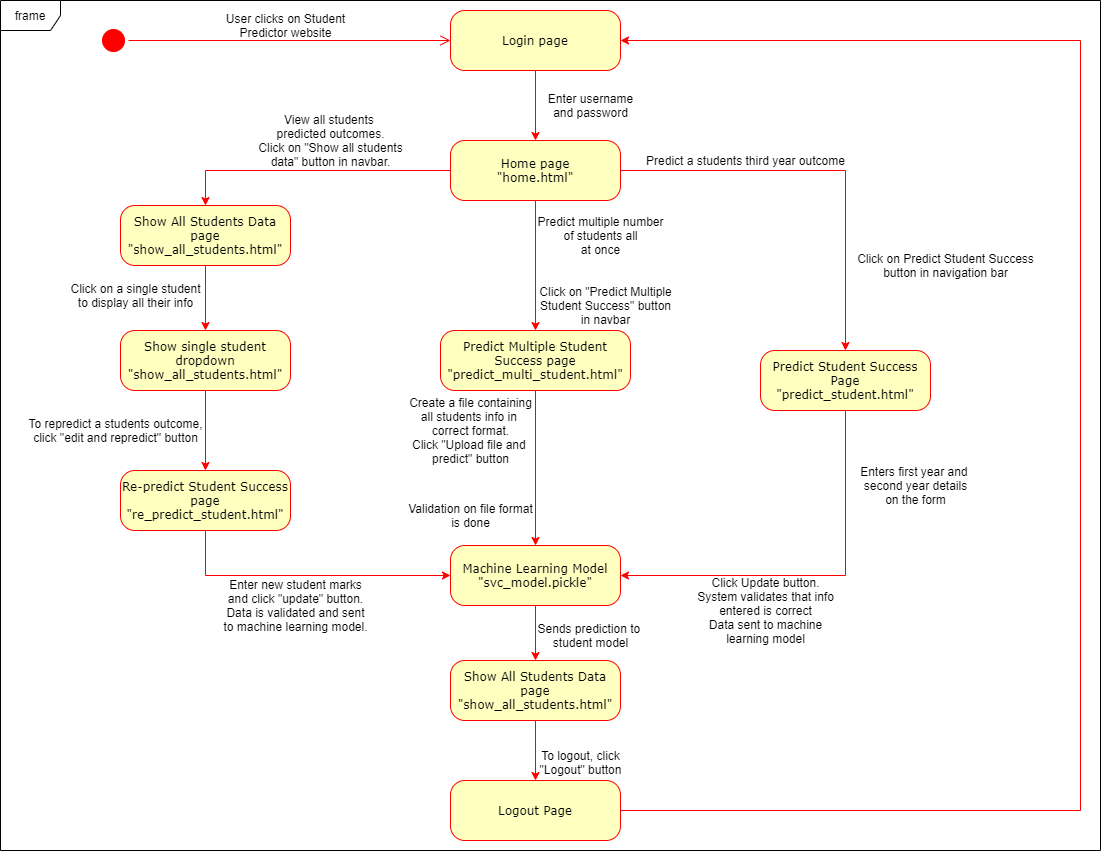

The diagram above was exported from draw.io. Its source (the exported page's mxGraphModel, read from the mxfile embedded in the PNG):
<mxGraphModel dx="1370" dy="619" grid="1" gridSize="10" guides="1" tooltips="1" connect="1" arrows="1" fold="1" page="1" pageScale="1" pageWidth="1100" pageHeight="850" background="#ffffff" math="0" shadow="0">
  <root>
    <mxCell id="0" />
    <mxCell id="1" parent="0" />
    <mxCell id="382b91b5511bd0f7-1" value="" style="ellipse;html=1;shape=startState;fillColor=#FF0000;strokeColor=#ff0000;rounded=1;shadow=0;comic=0;labelBackgroundColor=none;fontFamily=Verdana;fontSize=12;fontColor=#000000;align=center;direction=south;" parent="1" vertex="1">
      <mxGeometry x="98" y="25" width="30" height="30" as="geometry" />
    </mxCell>
    <mxCell id="5fCWgwUi29dcFtquZb9f-18" value="" style="edgeStyle=orthogonalEdgeStyle;rounded=0;orthogonalLoop=1;jettySize=auto;html=1;strokeColor=#FF0000;" parent="1" source="382b91b5511bd0f7-6" target="5fCWgwUi29dcFtquZb9f-17" edge="1">
      <mxGeometry relative="1" as="geometry" />
    </mxCell>
    <mxCell id="382b91b5511bd0f7-6" value="Login page" style="rounded=1;whiteSpace=wrap;html=1;arcSize=24;fillColor=#ffffc0;strokeColor=#ff0000;shadow=0;comic=0;labelBackgroundColor=none;fontFamily=Verdana;fontSize=12;fontColor=#000000;align=center;" parent="1" vertex="1">
      <mxGeometry x="450" y="10" width="170" height="60" as="geometry" />
    </mxCell>
    <mxCell id="SjFn9w-eKNMdl9x-JJkw-17" value="" style="edgeStyle=orthogonalEdgeStyle;rounded=0;orthogonalLoop=1;jettySize=auto;html=1;strokeColor=#FF0000;" edge="1" parent="1" source="5fCWgwUi29dcFtquZb9f-17" target="SjFn9w-eKNMdl9x-JJkw-16">
      <mxGeometry relative="1" as="geometry" />
    </mxCell>
    <mxCell id="SjFn9w-eKNMdl9x-JJkw-33" value="" style="edgeStyle=orthogonalEdgeStyle;rounded=0;orthogonalLoop=1;jettySize=auto;html=1;strokeColor=#FF0000;" edge="1" parent="1" source="5fCWgwUi29dcFtquZb9f-17" target="SjFn9w-eKNMdl9x-JJkw-32">
      <mxGeometry relative="1" as="geometry" />
    </mxCell>
    <mxCell id="5fCWgwUi29dcFtquZb9f-17" value="Home page&lt;br&gt;&quot;home.html&quot;" style="rounded=1;whiteSpace=wrap;html=1;arcSize=24;fillColor=#ffffc0;strokeColor=#ff0000;shadow=0;comic=0;labelBackgroundColor=none;fontFamily=Verdana;fontSize=12;fontColor=#000000;align=center;" parent="1" vertex="1">
      <mxGeometry x="450" y="140" width="170" height="60" as="geometry" />
    </mxCell>
    <mxCell id="SjFn9w-eKNMdl9x-JJkw-39" style="edgeStyle=orthogonalEdgeStyle;rounded=0;orthogonalLoop=1;jettySize=auto;html=1;exitX=0.5;exitY=1;exitDx=0;exitDy=0;entryX=0.5;entryY=0;entryDx=0;entryDy=0;strokeColor=#FF0000;" edge="1" parent="1" source="SjFn9w-eKNMdl9x-JJkw-32" target="SjFn9w-eKNMdl9x-JJkw-5">
      <mxGeometry relative="1" as="geometry">
        <mxPoint x="425" y="550" as="targetPoint" />
      </mxGeometry>
    </mxCell>
    <mxCell id="SjFn9w-eKNMdl9x-JJkw-32" value="Predict Multiple Student Success page&lt;br&gt;&quot;predict_multi_student.html&quot;" style="rounded=1;whiteSpace=wrap;html=1;arcSize=24;fillColor=#ffffc0;strokeColor=#ff0000;shadow=0;comic=0;labelBackgroundColor=none;fontFamily=Verdana;fontSize=12;fontColor=#000000;align=center;" vertex="1" parent="1">
      <mxGeometry x="440" y="330" width="190" height="60" as="geometry" />
    </mxCell>
    <mxCell id="SjFn9w-eKNMdl9x-JJkw-19" value="" style="edgeStyle=orthogonalEdgeStyle;rounded=0;orthogonalLoop=1;jettySize=auto;html=1;strokeColor=#FF0000;" edge="1" parent="1" source="SjFn9w-eKNMdl9x-JJkw-16" target="SjFn9w-eKNMdl9x-JJkw-18">
      <mxGeometry relative="1" as="geometry" />
    </mxCell>
    <mxCell id="SjFn9w-eKNMdl9x-JJkw-16" value="Show All Students Data page&lt;br&gt;&quot;show_all_students.html&quot;" style="rounded=1;whiteSpace=wrap;html=1;arcSize=24;fillColor=#ffffc0;strokeColor=#ff0000;shadow=0;comic=0;labelBackgroundColor=none;fontFamily=Verdana;fontSize=12;fontColor=#000000;align=center;" vertex="1" parent="1">
      <mxGeometry x="120" y="205" width="170" height="60" as="geometry" />
    </mxCell>
    <mxCell id="SjFn9w-eKNMdl9x-JJkw-21" value="" style="edgeStyle=orthogonalEdgeStyle;rounded=0;orthogonalLoop=1;jettySize=auto;html=1;strokeColor=#FF0000;" edge="1" parent="1" source="SjFn9w-eKNMdl9x-JJkw-18" target="SjFn9w-eKNMdl9x-JJkw-20">
      <mxGeometry relative="1" as="geometry" />
    </mxCell>
    <mxCell id="SjFn9w-eKNMdl9x-JJkw-18" value="Show single student&lt;br&gt;dropdown&lt;br&gt;&quot;show_all_students.html&quot;" style="rounded=1;whiteSpace=wrap;html=1;arcSize=24;fillColor=#ffffc0;strokeColor=#ff0000;shadow=0;comic=0;labelBackgroundColor=none;fontFamily=Verdana;fontSize=12;fontColor=#000000;align=center;" vertex="1" parent="1">
      <mxGeometry x="120" y="330" width="170" height="60" as="geometry" />
    </mxCell>
    <mxCell id="SjFn9w-eKNMdl9x-JJkw-23" value="" style="edgeStyle=orthogonalEdgeStyle;rounded=0;orthogonalLoop=1;jettySize=auto;html=1;entryX=0;entryY=0.5;entryDx=0;entryDy=0;exitX=0.5;exitY=1;exitDx=0;exitDy=0;strokeColor=#FF0000;" edge="1" parent="1" source="SjFn9w-eKNMdl9x-JJkw-20" target="SjFn9w-eKNMdl9x-JJkw-5">
      <mxGeometry relative="1" as="geometry">
        <mxPoint x="65" y="845" as="targetPoint" />
      </mxGeometry>
    </mxCell>
    <mxCell id="SjFn9w-eKNMdl9x-JJkw-20" value="Re-predict Student Success page&lt;br&gt;&quot;re_predict_student.html&quot;" style="rounded=1;whiteSpace=wrap;html=1;arcSize=24;fillColor=#ffffc0;strokeColor=#ff0000;shadow=0;comic=0;labelBackgroundColor=none;fontFamily=Verdana;fontSize=12;fontColor=#000000;align=center;" vertex="1" parent="1">
      <mxGeometry x="120" y="470" width="170" height="60" as="geometry" />
    </mxCell>
    <mxCell id="2a3bc250acf0617d-9" style="edgeStyle=orthogonalEdgeStyle;html=1;labelBackgroundColor=none;endArrow=open;endSize=8;strokeColor=#ff0000;fontFamily=Verdana;fontSize=12;align=left;" parent="1" source="382b91b5511bd0f7-1" target="382b91b5511bd0f7-6" edge="1">
      <mxGeometry relative="1" as="geometry" />
    </mxCell>
    <mxCell id="5fCWgwUi29dcFtquZb9f-16" value="User clicks on Student&lt;br&gt;Predictor website" style="text;html=1;align=center;verticalAlign=middle;resizable=0;points=[];autosize=1;" parent="1" vertex="1">
      <mxGeometry x="220" y="10" width="130" height="30" as="geometry" />
    </mxCell>
    <mxCell id="5fCWgwUi29dcFtquZb9f-19" value="Enter username&lt;br&gt;and password" style="text;html=1;align=center;verticalAlign=middle;resizable=0;points=[];autosize=1;" parent="1" vertex="1">
      <mxGeometry x="540" y="90" width="100" height="30" as="geometry" />
    </mxCell>
    <mxCell id="5fCWgwUi29dcFtquZb9f-28" value="Predict a students third year outcome" style="text;html=1;align=center;verticalAlign=middle;resizable=0;points=[];autosize=1;" parent="1" vertex="1">
      <mxGeometry x="640" y="150" width="210" height="20" as="geometry" />
    </mxCell>
    <mxCell id="SjFn9w-eKNMdl9x-JJkw-6" value="" style="edgeStyle=orthogonalEdgeStyle;rounded=0;orthogonalLoop=1;jettySize=auto;html=1;exitX=0.5;exitY=1;exitDx=0;exitDy=0;entryX=1;entryY=0.5;entryDx=0;entryDy=0;strokeColor=#FF0000;" edge="1" parent="1" source="SjFn9w-eKNMdl9x-JJkw-1" target="SjFn9w-eKNMdl9x-JJkw-5">
      <mxGeometry relative="1" as="geometry" />
    </mxCell>
    <mxCell id="SjFn9w-eKNMdl9x-JJkw-1" value="Predict Student Success Page&lt;br&gt;&quot;predict_student.html&quot;" style="rounded=1;whiteSpace=wrap;html=1;arcSize=24;fillColor=#ffffc0;strokeColor=#ff0000;shadow=0;comic=0;labelBackgroundColor=none;fontFamily=Verdana;fontSize=12;fontColor=#000000;align=center;" vertex="1" parent="1">
      <mxGeometry x="760" y="350" width="170" height="60" as="geometry" />
    </mxCell>
    <mxCell id="SjFn9w-eKNMdl9x-JJkw-8" value="" style="edgeStyle=orthogonalEdgeStyle;rounded=0;orthogonalLoop=1;jettySize=auto;html=1;exitX=0.5;exitY=1;exitDx=0;exitDy=0;strokeColor=#FF0000;" edge="1" parent="1" source="SjFn9w-eKNMdl9x-JJkw-5" target="SjFn9w-eKNMdl9x-JJkw-7">
      <mxGeometry relative="1" as="geometry" />
    </mxCell>
    <mxCell id="SjFn9w-eKNMdl9x-JJkw-5" value="Machine Learning Model&lt;br&gt;&quot;svc_model.pickle&quot;&lt;br&gt;" style="rounded=1;whiteSpace=wrap;html=1;arcSize=24;fillColor=#ffffc0;strokeColor=#ff0000;shadow=0;comic=0;labelBackgroundColor=none;fontFamily=Verdana;fontSize=12;fontColor=#000000;align=center;" vertex="1" parent="1">
      <mxGeometry x="450" y="545" width="170" height="60" as="geometry" />
    </mxCell>
    <mxCell id="SjFn9w-eKNMdl9x-JJkw-45" value="" style="edgeStyle=orthogonalEdgeStyle;rounded=0;orthogonalLoop=1;jettySize=auto;html=1;strokeColor=#FF0000;" edge="1" parent="1" source="SjFn9w-eKNMdl9x-JJkw-7" target="SjFn9w-eKNMdl9x-JJkw-44">
      <mxGeometry relative="1" as="geometry" />
    </mxCell>
    <mxCell id="SjFn9w-eKNMdl9x-JJkw-7" value="Show All Students Data page&lt;br&gt;&quot;show_all_students.html&quot;" style="rounded=1;whiteSpace=wrap;html=1;arcSize=24;fillColor=#ffffc0;strokeColor=#ff0000;shadow=0;comic=0;labelBackgroundColor=none;fontFamily=Verdana;fontSize=12;fontColor=#000000;align=center;" vertex="1" parent="1">
      <mxGeometry x="450" y="660" width="170" height="60" as="geometry" />
    </mxCell>
    <mxCell id="SjFn9w-eKNMdl9x-JJkw-46" style="edgeStyle=orthogonalEdgeStyle;rounded=0;orthogonalLoop=1;jettySize=auto;html=1;exitX=1;exitY=0.5;exitDx=0;exitDy=0;entryX=1;entryY=0.5;entryDx=0;entryDy=0;strokeColor=#FF0000;" edge="1" parent="1" source="SjFn9w-eKNMdl9x-JJkw-44" target="382b91b5511bd0f7-6">
      <mxGeometry relative="1" as="geometry">
        <Array as="points">
          <mxPoint x="1080" y="810" />
          <mxPoint x="1080" y="40" />
        </Array>
      </mxGeometry>
    </mxCell>
    <mxCell id="SjFn9w-eKNMdl9x-JJkw-44" value="Logout Page" style="rounded=1;whiteSpace=wrap;html=1;arcSize=24;fillColor=#ffffc0;strokeColor=#ff0000;shadow=0;comic=0;labelBackgroundColor=none;fontFamily=Verdana;fontSize=12;fontColor=#000000;align=center;" vertex="1" parent="1">
      <mxGeometry x="450" y="780" width="170" height="60" as="geometry" />
    </mxCell>
    <mxCell id="SjFn9w-eKNMdl9x-JJkw-4" value="" style="edgeStyle=orthogonalEdgeStyle;rounded=0;orthogonalLoop=1;jettySize=auto;html=1;strokeColor=#FF0000;entryX=0.5;entryY=0;entryDx=0;entryDy=0;exitX=1;exitY=0.5;exitDx=0;exitDy=0;" edge="1" parent="1" source="5fCWgwUi29dcFtquZb9f-17" target="SjFn9w-eKNMdl9x-JJkw-1">
      <mxGeometry relative="1" as="geometry">
        <mxPoint x="435" y="330" as="sourcePoint" />
        <mxPoint x="435" y="435" as="targetPoint" />
      </mxGeometry>
    </mxCell>
    <mxCell id="SjFn9w-eKNMdl9x-JJkw-11" value="Click on Predict Student Success&lt;br&gt;button in navigation bar" style="text;html=1;align=center;verticalAlign=middle;resizable=0;points=[];autosize=1;" vertex="1" parent="1">
      <mxGeometry x="850" y="250" width="190" height="30" as="geometry" />
    </mxCell>
    <mxCell id="SjFn9w-eKNMdl9x-JJkw-12" value="Enters first year and&amp;nbsp;&lt;br&gt;second year details&lt;br&gt;on the form" style="text;html=1;align=center;verticalAlign=middle;resizable=0;points=[];autosize=1;" vertex="1" parent="1">
      <mxGeometry x="850" y="460" width="130" height="50" as="geometry" />
    </mxCell>
    <mxCell id="SjFn9w-eKNMdl9x-JJkw-15" value="Sends prediction to &lt;br&gt;student model" style="text;html=1;align=center;verticalAlign=middle;resizable=0;points=[];autosize=1;" vertex="1" parent="1">
      <mxGeometry x="530" y="620" width="120" height="30" as="geometry" />
    </mxCell>
    <mxCell id="SjFn9w-eKNMdl9x-JJkw-24" value="View all students&amp;nbsp;&lt;br&gt;predicted outcomes.&lt;br&gt;Click on &quot;Show all students&lt;br&gt;data&quot; button in navbar." style="text;html=1;align=center;verticalAlign=middle;resizable=0;points=[];autosize=1;" vertex="1" parent="1">
      <mxGeometry x="250" y="110" width="160" height="60" as="geometry" />
    </mxCell>
    <mxCell id="SjFn9w-eKNMdl9x-JJkw-26" value="Click on a single student&lt;br&gt;to display all their info" style="text;html=1;align=center;verticalAlign=middle;resizable=0;points=[];autosize=1;" vertex="1" parent="1">
      <mxGeometry x="60" y="280" width="150" height="30" as="geometry" />
    </mxCell>
    <mxCell id="SjFn9w-eKNMdl9x-JJkw-27" value="To repredict a students outcome,&lt;br&gt;click &quot;edit and repredict&quot; button" style="text;html=1;align=center;verticalAlign=middle;resizable=0;points=[];autosize=1;" vertex="1" parent="1">
      <mxGeometry x="20" y="415" width="190" height="30" as="geometry" />
    </mxCell>
    <mxCell id="SjFn9w-eKNMdl9x-JJkw-28" value="Enter new student marks&lt;br&gt;and click &quot;update&quot; button.&lt;br&gt;Data is validated and sent&lt;br&gt;to machine learning model." style="text;html=1;align=center;verticalAlign=middle;resizable=0;points=[];autosize=1;" vertex="1" parent="1">
      <mxGeometry x="215" y="575" width="160" height="60" as="geometry" />
    </mxCell>
    <mxCell id="SjFn9w-eKNMdl9x-JJkw-40" value="Predict multiple number&lt;br&gt;of students all&lt;br&gt;at once" style="text;html=1;align=center;verticalAlign=middle;resizable=0;points=[];autosize=1;" vertex="1" parent="1">
      <mxGeometry x="530" y="210" width="140" height="50" as="geometry" />
    </mxCell>
    <mxCell id="SjFn9w-eKNMdl9x-JJkw-42" value="Create a file containing&lt;br&gt;all students info in&amp;nbsp;&lt;br&gt;correct format.&lt;br&gt;Click &quot;Upload file and&amp;nbsp;&lt;br&gt;predict&quot; button" style="text;html=1;align=center;verticalAlign=middle;resizable=0;points=[];autosize=1;" vertex="1" parent="1">
      <mxGeometry x="400" y="390" width="140" height="80" as="geometry" />
    </mxCell>
    <mxCell id="SjFn9w-eKNMdl9x-JJkw-43" value="Validation on file format&lt;br&gt;is done" style="text;html=1;align=center;verticalAlign=middle;resizable=0;points=[];autosize=1;" vertex="1" parent="1">
      <mxGeometry x="400" y="500" width="140" height="30" as="geometry" />
    </mxCell>
    <mxCell id="SjFn9w-eKNMdl9x-JJkw-50" value="Click Update button.&lt;br&gt;System validates that info&lt;br&gt;entered is correct&lt;br&gt;Data sent to machine&lt;br&gt;learning model" style="text;html=1;align=center;verticalAlign=middle;resizable=0;points=[];autosize=1;" vertex="1" parent="1">
      <mxGeometry x="690" y="570" width="150" height="80" as="geometry" />
    </mxCell>
    <mxCell id="SjFn9w-eKNMdl9x-JJkw-51" value="Click on &quot;Predict Multiple&lt;br&gt;Student Success&quot; button&lt;br&gt;in navbar" style="text;html=1;align=center;verticalAlign=middle;resizable=0;points=[];autosize=1;" vertex="1" parent="1">
      <mxGeometry x="530" y="280" width="150" height="50" as="geometry" />
    </mxCell>
    <mxCell id="SjFn9w-eKNMdl9x-JJkw-52" value="To logout, click&lt;br&gt;&quot;Logout&quot; button" style="text;html=1;align=center;verticalAlign=middle;resizable=0;points=[];autosize=1;" vertex="1" parent="1">
      <mxGeometry x="530" y="747" width="100" height="30" as="geometry" />
    </mxCell>
    <mxCell id="SjFn9w-eKNMdl9x-JJkw-55" value="frame" style="shape=umlFrame;whiteSpace=wrap;html=1;" vertex="1" parent="1">
      <mxGeometry width="1100" height="850" as="geometry" />
    </mxCell>
  </root>
</mxGraphModel>